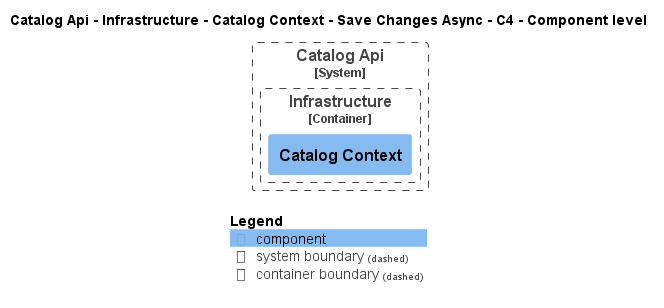

The diagram above was rendered by PlantUML. Its source (embedded in the PNG):
@startuml
!pragma layout smetana
!include ..\..\..\..\..\..\..\..\..\..\..\.c4s\C4_Component.puml

AddElementTag("c4interflow:lifecycle:new", $bgColor=green, $fontColor=#ffffff, $borderColor=green, $shadowing="False")
AddElementTag("c4interflow:lifecycle:changed", $bgColor=orange, $fontColor=#ffffff, $borderColor=orange, $shadowing="False")
AddElementTag("c4interflow:lifecycle:removed", $bgColor=red, $fontColor=#ffffff, $borderColor=red, $shadowing="False")

AddRelTag("c4interflow:lifecycle:new", $textColor=green, $lineColor=green)
AddRelTag("c4interflow:lifecycle:changed", $textColor=orange, $lineColor=orange)
AddRelTag("c4interflow:lifecycle:removed", $textColor=red, $lineColor=red)

SHOW_PERSON_PORTRAIT()
LAYOUT_TOP_DOWN()

skinparam linetype polyline

title Catalog Api - Infrastructure - Catalog Context - Save Changes Async - C4 - Component level


System_Boundary(dotnet.eShop.Architecture.SoftwareSystems.CatalogApi, "Catalog Api") {
    
Container_Boundary(dotnet.eShop.Architecture.SoftwareSystems.CatalogApi.Containers.Infrastructure, "Infrastructure") {
    Component(dotnet.eShop.Architecture.SoftwareSystems.CatalogApi.Containers.Infrastructure.Components.CatalogContext, "Catalog Context", "", "")
}
}



SHOW_LEGEND()
@enduml